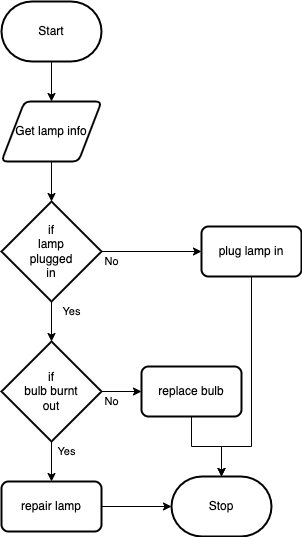

The diagram above was exported from draw.io. Its source (the exported page's mxGraphModel, read from the mxfile embedded in the PNG):
<mxGraphModel dx="318" dy="203" grid="1" gridSize="10" guides="1" tooltips="1" connect="1" arrows="1" fold="1" page="1" pageScale="1" pageWidth="850" pageHeight="1100" background="#ffffff" math="0" shadow="0">
  <root>
    <mxCell id="0" />
    <mxCell id="1" parent="0" />
    <mxCell id="97" style="edgeStyle=none;html=1;" parent="1" source="90" target="91" edge="1">
      <mxGeometry relative="1" as="geometry" />
    </mxCell>
    <mxCell id="90" value="Start" style="strokeWidth=2;html=1;shape=mxgraph.flowchart.terminator;whiteSpace=wrap;" parent="1" vertex="1">
      <mxGeometry x="390" y="40" width="100" height="60" as="geometry" />
    </mxCell>
    <mxCell id="98" style="edgeStyle=none;html=1;" parent="1" source="91" target="92" edge="1">
      <mxGeometry relative="1" as="geometry" />
    </mxCell>
    <mxCell id="91" value="Get lamp info" style="shape=parallelogram;html=1;strokeWidth=2;perimeter=parallelogramPerimeter;whiteSpace=wrap;rounded=1;arcSize=12;size=0.23;" parent="1" vertex="1">
      <mxGeometry x="390" y="140" width="100" height="60" as="geometry" />
    </mxCell>
    <mxCell id="99" style="edgeStyle=none;html=1;" parent="1" source="92" target="93" edge="1">
      <mxGeometry relative="1" as="geometry" />
    </mxCell>
    <mxCell id="103" style="edgeStyle=none;html=1;" parent="1" source="92" target="101" edge="1">
      <mxGeometry relative="1" as="geometry" />
    </mxCell>
    <mxCell id="92" value="if&lt;br&gt;lamp&lt;br&gt;plugged&lt;br&gt;in" style="strokeWidth=2;html=1;shape=mxgraph.flowchart.decision;whiteSpace=wrap;" parent="1" vertex="1">
      <mxGeometry x="390" y="240" width="100" height="100" as="geometry" />
    </mxCell>
    <mxCell id="100" style="edgeStyle=none;html=1;" parent="1" source="93" target="94" edge="1">
      <mxGeometry relative="1" as="geometry" />
    </mxCell>
    <mxCell id="106" style="edgeStyle=orthogonalEdgeStyle;shape=connector;rounded=0;html=1;labelBackgroundColor=default;fontFamily=Helvetica;fontSize=11;fontColor=default;endArrow=classic;strokeColor=default;" parent="1" source="93" target="102" edge="1">
      <mxGeometry relative="1" as="geometry" />
    </mxCell>
    <mxCell id="93" value="if&lt;br&gt;bulb burnt&lt;br&gt;out" style="strokeWidth=2;html=1;shape=mxgraph.flowchart.decision;whiteSpace=wrap;" parent="1" vertex="1">
      <mxGeometry x="390" y="380" width="100" height="100" as="geometry" />
    </mxCell>
    <mxCell id="107" style="edgeStyle=orthogonalEdgeStyle;shape=connector;rounded=0;html=1;labelBackgroundColor=default;fontFamily=Helvetica;fontSize=11;fontColor=default;endArrow=classic;strokeColor=default;" parent="1" source="94" target="95" edge="1">
      <mxGeometry relative="1" as="geometry" />
    </mxCell>
    <mxCell id="94" value="repair lamp" style="rounded=1;whiteSpace=wrap;html=1;absoluteArcSize=1;arcSize=14;strokeWidth=2;" parent="1" vertex="1">
      <mxGeometry x="390" y="520" width="100" height="50" as="geometry" />
    </mxCell>
    <mxCell id="95" value="Stop" style="strokeWidth=2;html=1;shape=mxgraph.flowchart.terminator;whiteSpace=wrap;" parent="1" vertex="1">
      <mxGeometry x="560" y="515" width="100" height="60" as="geometry" />
    </mxCell>
    <mxCell id="104" style="edgeStyle=orthogonalEdgeStyle;html=1;rounded=0;" parent="1" source="101" target="95" edge="1">
      <mxGeometry relative="1" as="geometry">
        <Array as="points">
          <mxPoint x="640" y="485" />
          <mxPoint x="610" y="485" />
        </Array>
      </mxGeometry>
    </mxCell>
    <mxCell id="101" value="plug lamp in" style="rounded=1;whiteSpace=wrap;html=1;absoluteArcSize=1;arcSize=14;strokeWidth=2;" parent="1" vertex="1">
      <mxGeometry x="590" y="265" width="100" height="50" as="geometry" />
    </mxCell>
    <mxCell id="105" style="edgeStyle=orthogonalEdgeStyle;shape=connector;rounded=0;html=1;labelBackgroundColor=default;fontFamily=Helvetica;fontSize=11;fontColor=default;endArrow=classic;strokeColor=default;" parent="1" source="102" target="95" edge="1">
      <mxGeometry relative="1" as="geometry" />
    </mxCell>
    <mxCell id="102" value="replace bulb" style="rounded=1;whiteSpace=wrap;html=1;absoluteArcSize=1;arcSize=14;strokeWidth=2;" parent="1" vertex="1">
      <mxGeometry x="530" y="405" width="100" height="50" as="geometry" />
    </mxCell>
    <mxCell id="108" value="Yes" style="text;html=1;align=center;verticalAlign=middle;resizable=0;points=[];autosize=1;strokeColor=none;fillColor=none;fontSize=11;fontFamily=Helvetica;fontColor=default;" parent="1" vertex="1">
      <mxGeometry x="445" y="340" width="30" height="20" as="geometry" />
    </mxCell>
    <mxCell id="109" value="No" style="text;html=1;align=center;verticalAlign=middle;resizable=0;points=[];autosize=1;strokeColor=none;fillColor=none;fontSize=11;fontFamily=Helvetica;fontColor=default;" parent="1" vertex="1">
      <mxGeometry x="485" y="290" width="30" height="20" as="geometry" />
    </mxCell>
    <mxCell id="110" value="Yes" style="text;html=1;align=center;verticalAlign=middle;resizable=0;points=[];autosize=1;strokeColor=none;fillColor=none;fontSize=11;fontFamily=Helvetica;fontColor=default;" parent="1" vertex="1">
      <mxGeometry x="440" y="480" width="30" height="20" as="geometry" />
    </mxCell>
    <mxCell id="111" value="No" style="text;html=1;align=center;verticalAlign=middle;resizable=0;points=[];autosize=1;strokeColor=none;fillColor=none;fontSize=11;fontFamily=Helvetica;fontColor=default;" parent="1" vertex="1">
      <mxGeometry x="485" y="430" width="30" height="20" as="geometry" />
    </mxCell>
  </root>
</mxGraphModel>